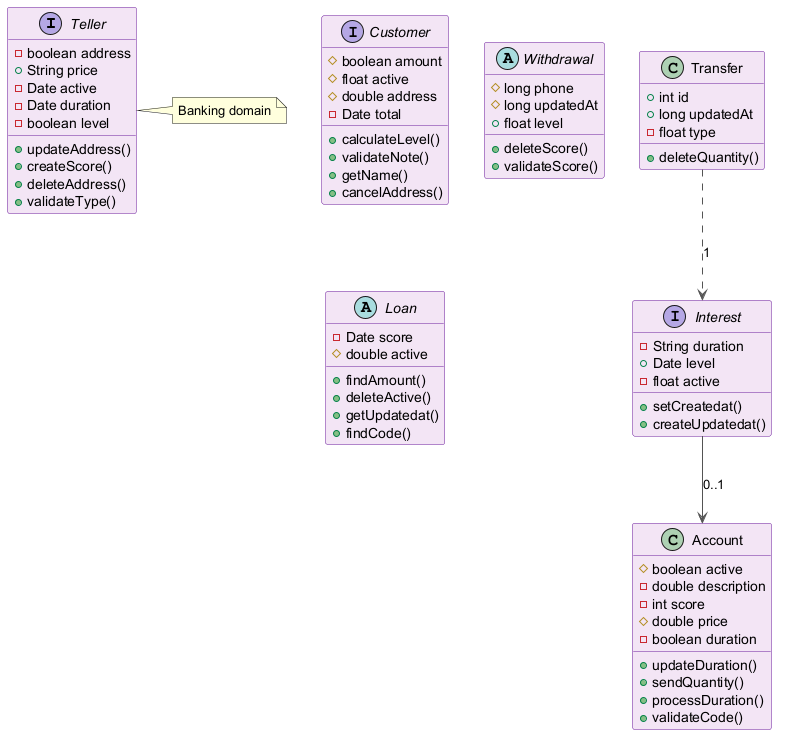

The diagram above was rendered by PlantUML. Its source (embedded in the PNG):
@startuml
skinparam backgroundColor #FFFFFF
skinparam classBackgroundColor #F3E5F5
skinparam classBorderColor #6A1B9A
skinparam ArrowColor #555555
interface Teller {
  -boolean address
  +String price
  -Date active
  -Date duration
  -boolean level
  +updateAddress()
  +createScore()
  +deleteAddress()
  +validateType()
}
class Account {
  #boolean active
  -double description
  -int score
  #double price
  -boolean duration
  +updateDuration()
  +sendQuantity()
  +processDuration()
  +validateCode()
}
interface Interest {
  -String duration
  +Date level
  -float active
  +setCreatedat()
  +createUpdatedat()
}
interface Customer {
  #boolean amount
  #float active
  #double address
  -Date total
  +calculateLevel()
  +validateNote()
  +getName()
  +cancelAddress()
}
class Transfer {
  +int id
  +long updatedAt
  -float type
  +deleteQuantity()
}
abstract class Withdrawal {
  #long phone
  #long updatedAt
  +float level
  +deleteScore()
  +validateScore()
}
abstract class Loan {
  -Date score
  #double active
  +findAmount()
  +deleteActive()
  +getUpdatedat()
  +findCode()
}
Transfer ..> Interest : "1"
Interest --> Account : "0..1"
note right of Teller : Banking domain
@enduml